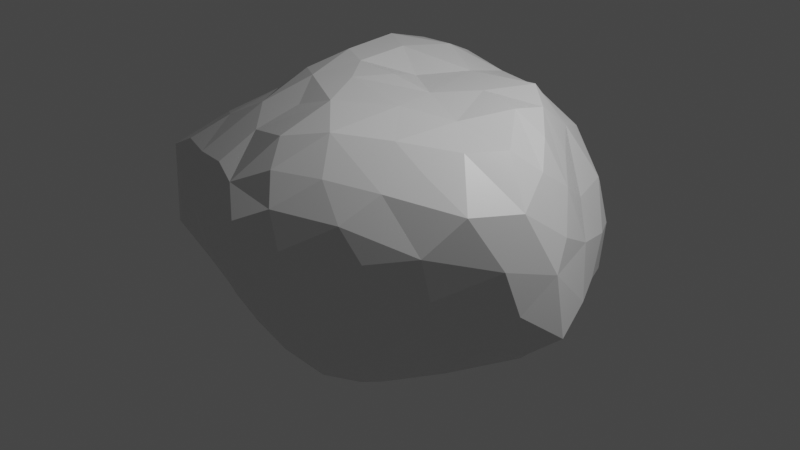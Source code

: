 # Source: Rock-1-Flat_1.blend  (saved by Blender 3.1.7; exported with 4.5.12 LTS)
import bpy
from mathutils import Matrix  # noqa: F401  (used for matrix-valued properties, if any)

bpy.ops.wm.read_factory_settings(use_empty=True)
scene = bpy.context.scene
scene.name = 'Scene'

# ---- collections
col_collection = bpy.data.collections.new('Collection'); scene.collection.children.link(col_collection)

# ---- materials (node trees are filled in below, after node groups)
mat_material = bpy.data.materials.new('Material')
mat_material.alpha_threshold = 0.0
mat_material.use_transparent_shadow = False
mat_material.line_color = (0.0, 0.0, 0.0, 1.0)

# ---- material node trees
mat_material.use_nodes = True; mat_material.node_tree.nodes.clear()
_N = mat_material.node_tree.nodes; _L = mat_material.node_tree.links
n0 = _N.new('ShaderNodeOutputMaterial'); n0.name = 'Material Output'; n0.location = (300, 300)
n1 = _N.new('ShaderNodeBsdfPrincipled'); n1.name = 'Principled BSDF'; n1.location = (10, 300)
n1.distribution = 'GGX'
n1.subsurface_method = 'RANDOM_WALK_SKIN'
n1.inputs[2].default_value = 0.4
n1.inputs[3].default_value = 1.45
n1.inputs[27].default_value = (0.0, 0.0, 0.0, 1.0)
n1.inputs[28].default_value = 1.0
_L.new(n1.outputs[0], n0.inputs[0])
n0.is_active_output = True

# ---- world
world_world = bpy.data.worlds.new('World'); scene.world = world_world
world_world.use_nodes = True; world_world.node_tree.nodes.clear()
_N = world_world.node_tree.nodes; _L = world_world.node_tree.links
n0 = _N.new('ShaderNodeOutputWorld'); n0.name = 'World Output'; n0.location = (300, 300)
n1 = _N.new('ShaderNodeBackground'); n1.name = 'Background'; n1.location = (10, 300)
n1.inputs[0].default_value = (0.05088, 0.05088, 0.05088, 1.0)
_L.new(n1.outputs[0], n0.inputs[0])
n0.is_active_output = True
world_world.color = (0.05088, 0.05088, 0.05088)
world_world.use_sun_shadow = False
world_world.sun_shadow_jitter_overblur = 0.0

# ---- cameras
cam_camera = bpy.data.cameras.new('Camera')
cam_camera.clip_end = 100.0
cam_camera.ortho_scale = 7.314

# ---- lights
light_light = bpy.data.lights.new('Light', 'POINT')
light_light.transmission_factor = 0.0
light_light.energy = 1000.0
light_light.shadow_soft_size = 0.1
light_light.shadow_maximum_resolution = 0.006
light_light.use_absolute_resolution = True

# ---- meshes
me_quad_sphere = bpy.data.meshes.new('Quad Sphere')
me_quad_sphere.from_pydata([(-1.976, 1.239, -2.245), (-0.592, -1.586, -0.008788), (-0.3452, 0.2186, -2.445), (-2.331, 1.182, -1.915), (1.214, 0.3785, -1.534), (-2.699, -0.1014, -1.65), (0.2776, -0.9468, 0.6806), (-0.2671, -0.3357, -2.163), (-3.428, 0.6357, -0.165), (-1.068, 2.681, -2.025), (-0.4087, -0.9486, 1.17), (-0.3677, 0.6643, -2.623), (-0.4689, 1.777, -2.537), (-2.105, -0.7853, -1.429), (-3.46, -0.5482, -0.5374), (-0.07749, 2.508, 0.6575), (-1.503, -0.4201, -1.93), (0.7105, -0.1601, 0.9859), (-1.484, 2.859, 0.2771), (1.553, 0.5635, 0.009967), (0.1707, 0.901, 1.237), (-2.6, 2.504, -0.7804), (-2.498, 2.194, -1.708), (1.61, 0.3332, -0.3253), (-1.059, 2.259, 1.099), (-2.298, 0.818, 1.023), (-0.1988, -0.09607, 1.261), (1.312, 0.9666, -1.522), (-1.622, 0.6913, 1.39), (0.06842, -0.2636, -1.945), (0.347, 1.783, -2.083), (0.7598, 1.705, 0.7356), (-1.829, 2.346, 0.7321), (-2.221, 3.126, -0.09932), (-2.339, -0.412, -1.693), (-1.361, 2.834, -1.741), (-0.4114, 3.301, -0.9333), (1.412, -0.03338, -0.7477), (-3.523, 0.08362, -0.1835), (0.07171, 1.342, -2.349), (-2.686, 2.579, -0.3777), (-0.6594, -1.503, -0.6365), (-2.946, 0.9787, 0.4424), (1.116, 2.222, -0.5998), (-0.8175, -0.4952, 1.287), (-2.016, 3.07, -0.6969), (0.9056, 0.8217, -1.923), (-3.104, 1.097, -1.061), (-2.248, -1.112, 0.5102), (-3.343, -0.6182, 0.1443), (-2.306, 2.606, -1.256), (-1.728, -1.316, 0.5986), (0.2048, -1.179, -0.06011), (-1.466, -1.446, -0.8951), (1.589, 0.9652, -0.9497), (1.674, 0.437, -1.143), (-2.739, 1.914, -1.391), (-2.559, 2.78, 0.2317), (-1.232, 1.139, -2.745), (-1.648, 2.61, -2.091), (-1.214, 1.188, 1.386), (-0.7, -1.576, 0.4448), (-0.2726, -1.224, 0.7814), (-1.243, 0.4676, 1.386), (0.4397, -0.74, -1.033), (-1.858, -1.122, -1.149), (-1.109, -1.733, 0.2419), (0.3658, -1.001, -0.5019), (-0.7939, 1.175, -2.865), (-3.327, 0.9988, -0.4712), (-0.002886, -1.291, 0.3621), (-3.254, 0.6677, -0.8659), (1.468, 1.127, -0.3057), (-0.8336, -1.327, -1.441), (0.5248, 2.213, -1.798), (-2.704, -1.058, 0.111), (0.4558, 1.496, 1.215), (-2.442, 1.472, 0.7492), (-0.4065, 1.239, -2.667), (-1.998, 1.302, 1.145), (-3.236, -0.749, -0.8203), (-1.595, 2.055, 1.206), (1.036, 2.073, 0.03451), (1.038, -0.3784, -0.6137), (-2.962, -0.0523, 0.4983), (1.439, 1.396, -0.889), (-2.458, 0.3049, -1.868), (1.328, -0.2303, -0.153), (-2.423, -0.5089, 0.7322), (-3.052, 1.69, 0.0876), (-2.378, -1.135, -0.5396), (-1.967, 0.3592, -2.153), (0.4599, 2.977, -0.5544), (-0.02815, 3.121, -0.211), (-0.9649, -1.115, 1.038), (1.044, -0.5241, 0.494), (-2.026, 1.879, -2.459), (-1.484, 3.229, -0.2646), (-1.554, -1.667, 0.1365), (0.7162, -0.8499, 0.04575), (-2.945, -0.938, -0.4582), (-2.865, 2.223, 0.03514), (-2.805, -0.8124, 0.425), (-2.927, 1.747, -0.9695), (-1.29, -0.4935, 1.128), (-0.19, -0.7851, -1.892), (1.375, 0.007728, 0.4458), (-2.963, 0.1675, -1.447), (-2.282, 1.867, 0.635), (-0.2144, -1.109, -1.553), (-1.324, -1.535, 0.5535), (0.8025, 2.535, -0.251), (-1.519, -0.03797, 1.29), (-2.223, 2.276, -2.108), (-1.289, 2.446, 0.7881), (-2.214, 0.09255, 0.9375), (1.041, 1.587, -1.588), (0.1427, -0.5774, 1.101), (-2.772, 1.244, -1.564), (-1.722, 0.789, -2.379), (-1.306, -1.286, -1.278), (-3.156, 0.4881, 0.3733), (1.172, 2.023, -1.121), (1.006, -0.1471, -1.196), (-0.7356, 0.4466, 1.346), (0.8086, 1.125, 1.134), (1.079, 0.7643, 0.9656), (0.5132, 2.371, 0.4582), (-1.011, 0.06452, 1.351), (-1.919, -1.459, 0.2424), (0.3995, 0.1174, 1.169), (0.1089, 2.013, 0.9727), (-0.5556, 2.686, -1.922), (-0.3389, 2.923, 0.3182), (-1.622, 1.46, 1.39), (1.194, 1.41, 0.06319), (-1.038, -1.499, -0.992), (0.854, 2.288, -1.53), (-1.565, -0.8986, 0.8848), (-0.9714, 1.783, 1.314), (-1.878, -1.426, -0.5186), (-1.225, -1.668, -0.5496), (1.294, 1.81, -0.516), (-0.2246, -1.214, -1.02), (-3.494, -0.2262, 0.1043), (-2.706, 1.768, 0.4581), (1.007, 0.2272, 0.9711), (-3.439, -0.0007001, -0.5727), (-1.049, 3.115, -1.286), (-0.8214, -1.411, 0.7917), (-2.44, 2.352, 0.4393), (-2.618, 0.5591, 0.7344), (0.2324, 2.772, -1.552), (-0.2143, 0.4391, 1.25), (-0.4282, 2.125, 1.001), (0.211, 3.176, -0.9884), (0.2717, -0.6054, -1.533), (1.282, 0.4451, 0.7289), (-1.831, 2.773, -1.602), (-0.2842, -1.38, -0.3868), (-2.881, -0.4318, -1.344), (-0.6442, -0.934, -1.913), (-0.7498, 2.512, 0.8116), (-0.8711, 1.821, -2.758), (-1.5, -0.8611, -1.689), (-0.1344, 2.349, -2.056), (0.3746, 2.768, -0.05702), (-0.194, 2.998, -1.482), (-2.246, -1.298, -0.09145), (-0.4719, 3.247, -0.1837), (-1.866, 0.2308, 1.229), (0.7026, 1.205, -2.03), (-3.223, 1.159, 0.07277), (-2.003, 1.933, 0.9533), (0.4667, 0.8543, -2.196), (-0.01271, 3.22, -0.6449), (-1.632, 1.507, -2.61), (0.5392, -0.5711, 0.8209), (-1.891, -0.473, 1.006), (-1.467, 0.02403, -2.206), (-3.162, 1.518, -0.3126), (0.1385, 0.3532, -2.234), (-0.9822, 2.258, -2.524), (-0.05555, 1.963, -2.224), (0.7266, 0.1928, -1.605), (1.049, 1.259, 0.6151), (-1.505, 3.081, -1.141), (-0.9198, 2.989, 0.1917), (-2.937, 2.051, -0.3314), (-3.151, -0.2103, -1.11), (0.7307, 0.7014, 1.219), (-2.635, -0.8205, -1.105), (-0.3582, 1.383, 1.217), (-1.046, 3.273, -0.3512), (-1.297, 1.996, -2.784), (-0.7364, 0.8484, 1.219), (1.326, 0.894, 0.4101), (-0.9084, -0.3617, -2.165), (-1.994, 2.711, 0.3179), (-1.217, 3.264, -0.805), (-1.184, 0.4923, -2.525), (-2.499, 1.842, -1.921), (-0.5549, 2.23, -2.342), (-2.858, 0.6238, -1.555), (-1.501, 2.415, -2.465), (0.8368, 2.669, -1.151), (0.7365, -0.7127, -0.5114), (-1.998, -0.25, -1.922)], [], [(39, 171, 174), (58, 176, 194), (47, 69, 180), (150, 145, 108), (52, 70, 159), (200, 179, 119), (202, 12, 182), (191, 160, 34), (134, 60, 139), (10, 6, 117), (203, 107, 71), (120, 53, 65), (120, 73, 136), (9, 148, 132), (107, 189, 71), (26, 153, 128), (122, 205, 43), (56, 22, 201), (202, 182, 132), (11, 2, 200), (118, 3, 203), (153, 26, 130), (188, 103, 180), (3, 0, 119), (142, 82, 135), (110, 129, 98), (169, 193, 187), (90, 168, 75), (59, 204, 113), (164, 16, 197), (4, 46, 27), (85, 142, 72), (69, 172, 180), (129, 140, 98), (173, 134, 81), (161, 105, 109), (195, 192, 60), (199, 186, 45), (79, 173, 77), (101, 89, 145), (205, 111, 43), (85, 27, 116), (154, 192, 131), (158, 59, 113), (69, 8, 172), (40, 101, 57), (196, 19, 72), (88, 84, 102), (101, 188, 180), (52, 67, 99), (55, 123, 4), (168, 90, 140), (67, 52, 159), (89, 101, 180), (30, 116, 171), (48, 102, 75), (76, 131, 192), (152, 74, 165), (29, 184, 156), (77, 145, 42), (1, 141, 41), (89, 172, 145), (96, 176, 0), (20, 153, 130), (112, 178, 104), (46, 181, 174), (88, 178, 115), (15, 131, 127), (8, 147, 38), (126, 125, 190), (64, 123, 206), (133, 169, 187), (115, 170, 25), (177, 6, 95), (141, 136, 41), (37, 87, 83), (114, 32, 24), (120, 65, 164), (8, 71, 147), (181, 29, 7), (121, 84, 151), (73, 120, 164), (95, 6, 99), (98, 140, 141), (114, 162, 18), (110, 94, 138), (152, 165, 167), (100, 75, 49), (48, 51, 138), (77, 108, 145), (2, 7, 197), (162, 154, 15), (12, 163, 182), (29, 156, 105), (124, 153, 195), (110, 61, 149), (139, 154, 24), (56, 50, 22), (80, 160, 191), (189, 147, 71), (198, 150, 108), (58, 194, 163), (67, 206, 99), (5, 160, 107), (40, 33, 45), (197, 105, 161), (128, 44, 26), (86, 91, 34), (6, 177, 117), (122, 116, 137), (22, 113, 201), (33, 18, 97), (36, 93, 175), (154, 131, 15), (193, 97, 187), (136, 73, 41), (39, 181, 11), (153, 124, 128), (175, 92, 155), (95, 99, 87), (202, 165, 183), (134, 79, 28), (25, 77, 42), (53, 141, 140), (119, 179, 91), (146, 190, 130), (35, 186, 148), (172, 42, 145), (29, 181, 184), (120, 136, 141), (16, 179, 197), (70, 52, 99), (72, 135, 196), (48, 129, 51), (15, 133, 162), (197, 161, 164), (23, 19, 106), (32, 198, 108), (76, 125, 31), (167, 132, 148), (205, 137, 74), (82, 31, 135), (20, 190, 125), (54, 85, 72), (120, 141, 53), (20, 130, 190), (8, 121, 172), (10, 26, 44), (9, 132, 182), (156, 123, 64), (144, 38, 14), (198, 57, 150), (47, 118, 203), (86, 203, 3), (111, 127, 82), (177, 17, 117), (93, 169, 133), (23, 87, 37), (38, 144, 121), (35, 158, 186), (71, 47, 203), (30, 74, 116), (118, 201, 3), (49, 84, 144), (56, 103, 21), (41, 73, 143), (68, 11, 200), (162, 114, 24), (74, 183, 165), (79, 25, 28), (170, 112, 28), (205, 92, 111), (16, 164, 207), (106, 95, 87), (106, 17, 95), (5, 86, 34), (204, 59, 9), (113, 22, 50), (199, 45, 97), (40, 57, 33), (63, 195, 60), (7, 105, 197), (74, 30, 183), (139, 60, 192), (100, 49, 80), (63, 60, 28), (93, 166, 92), (56, 21, 50), (204, 9, 182), (200, 58, 68), (86, 107, 203), (185, 135, 31), (46, 184, 181), (36, 199, 193), (65, 90, 191), (11, 68, 78), (12, 183, 39), (153, 20, 192), (10, 117, 26), (165, 132, 167), (122, 43, 142), (1, 159, 70), (36, 193, 169), (170, 115, 178), (55, 23, 37), (32, 173, 81), (19, 157, 106), (111, 92, 166), (70, 99, 6), (157, 126, 190), (82, 127, 31), (72, 142, 135), (94, 44, 138), (36, 155, 167), (48, 88, 102), (106, 146, 17), (130, 117, 17), (121, 151, 42), (112, 104, 44), (200, 2, 197), (18, 187, 97), (1, 66, 141), (20, 76, 192), (184, 4, 123), (99, 206, 87), (91, 207, 34), (62, 6, 10), (39, 174, 181), (46, 171, 27), (161, 73, 164), (84, 115, 151), (21, 103, 188), (65, 53, 140), (74, 137, 116), (13, 34, 164), (128, 63, 112), (67, 64, 206), (43, 111, 82), (67, 143, 64), (30, 39, 183), (25, 42, 151), (63, 28, 112), (18, 162, 187), (39, 30, 171), (166, 93, 133), (112, 44, 128), (32, 81, 24), (205, 74, 152), (55, 37, 123), (60, 134, 28), (156, 184, 123), (48, 138, 178), (205, 152, 155), (84, 88, 115), (196, 135, 185), (40, 45, 21), (91, 3, 119), (129, 48, 75), (199, 148, 186), (62, 61, 70), (100, 80, 191), (36, 167, 148), (173, 32, 108), (33, 97, 45), (6, 62, 70), (35, 148, 9), (201, 113, 96), (49, 102, 84), (54, 55, 27), (57, 198, 33), (146, 157, 190), (34, 13, 191), (41, 143, 159), (131, 76, 31), (57, 101, 150), (125, 185, 31), (45, 186, 158), (85, 122, 142), (101, 40, 188), (105, 156, 109), (180, 103, 47), (44, 104, 138), (86, 5, 107), (196, 185, 125), (179, 16, 207), (111, 166, 127), (39, 11, 78), (51, 110, 138), (91, 179, 207), (109, 143, 73), (49, 75, 102), (85, 54, 27), (34, 207, 164), (196, 157, 19), (204, 182, 194), (176, 96, 194), (85, 116, 122), (80, 189, 160), (46, 4, 184), (12, 39, 78), (92, 175, 93), (48, 178, 88), (168, 129, 75), (161, 109, 73), (46, 174, 171), (62, 149, 61), (56, 118, 103), (50, 158, 113), (23, 106, 87), (124, 63, 128), (165, 202, 132), (37, 83, 123), (176, 58, 0), (200, 197, 179), (58, 163, 68), (205, 155, 92), (110, 51, 129), (129, 168, 140), (206, 123, 83), (17, 177, 95), (91, 86, 3), (10, 149, 62), (12, 78, 163), (10, 44, 94), (66, 98, 141), (160, 5, 34), (158, 35, 59), (78, 68, 163), (146, 130, 17), (26, 117, 130), (202, 183, 12), (107, 160, 189), (8, 38, 121), (35, 9, 59), (133, 15, 166), (19, 23, 72), (36, 169, 93), (32, 114, 18), (14, 38, 147), (172, 89, 180), (55, 4, 27), (42, 172, 121), (8, 69, 71), (110, 66, 61), (79, 134, 173), (144, 84, 121), (206, 83, 87), (94, 110, 149), (14, 80, 49), (1, 61, 66), (192, 195, 153), (63, 124, 195), (0, 3, 96), (109, 156, 64), (65, 140, 90), (58, 200, 119), (58, 119, 0), (194, 182, 163), (1, 41, 159), (29, 105, 7), (90, 100, 191), (166, 15, 127), (80, 14, 189), (151, 115, 25), (150, 101, 145), (170, 28, 25), (205, 122, 137), (198, 18, 33), (7, 2, 181), (45, 158, 50), (61, 1, 70), (65, 13, 164), (104, 178, 138), (118, 56, 201), (43, 82, 142), (170, 178, 112), (20, 125, 76), (109, 64, 143), (54, 72, 23), (162, 24, 154), (10, 94, 149), (14, 147, 189), (54, 23, 55), (139, 24, 81), (32, 18, 198), (196, 126, 157), (139, 192, 154), (196, 125, 126), (199, 97, 193), (11, 181, 2), (118, 47, 103), (159, 143, 67), (36, 175, 155), (113, 204, 96), (173, 108, 77), (106, 157, 146), (27, 171, 116), (79, 77, 25), (36, 148, 199), (152, 167, 155), (134, 139, 81), (127, 131, 31), (144, 14, 49), (50, 21, 45), (69, 47, 71), (204, 194, 96), (40, 21, 188), (110, 98, 66), (13, 65, 191), (133, 187, 162), (100, 90, 75), (201, 96, 3)])
me_quad_sphere.materials.append(mat_material)
me_quad_sphere.remesh_voxel_size = 0.035
me_quad_sphere.use_remesh_fix_poles = True
me_quad_sphere.use_remesh_preserve_attributes = False
me_quad_sphere.use_mirror_vertex_groups = False
me_quad_sphere.update()

# ---- objects
ob_camera = bpy.data.objects.new('Camera', cam_camera)
ob_quad_sphere = bpy.data.objects.new('Quad Sphere', me_quad_sphere)
ob_light = bpy.data.objects.new('Light', light_light)

# ---- transforms, parenting, visibility, modifiers, constraints
ob_camera.location = (7.359, -6.926, 4.946)
ob_camera.rotation_euler = (1.109, 0.0, 0.8149)
ob_camera.lock_rotations_4d = False
ob_camera.empty_display_type = 'ARROWS'
ob_camera.color = (0.0, 0.0, 0.0, 0.0)
ob_camera.display_type = 'WIRE'
ob_camera.lineart.crease_threshold = 0.0
ob_quad_sphere.location = (0.0, 0.0, 0.0)
ob_quad_sphere.lock_rotations_4d = False
ob_quad_sphere.empty_display_type = 'ARROWS'
ob_quad_sphere.lineart.crease_threshold = 0.0
ob_light.location = (4.076, 1.005, 5.904)
ob_light.rotation_euler = (0.6503, 0.05522, 1.866)
ob_light.lock_rotations_4d = False
ob_light.empty_display_type = 'ARROWS'
ob_light.color = (0.0, 0.0, 0.0, 0.0)
ob_light.lineart.crease_threshold = 0.0

# ---- collection membership
col_collection.objects.link(ob_camera)
col_collection.objects.link(ob_quad_sphere)
col_collection.objects.link(ob_light)

# ---- scene / render settings (as saved in the file)
scene.frame_start = 1; scene.frame_end = 250; scene.frame_set(1)
scene.render.engine = 'BLENDER_EEVEE_NEXT'
scene.cycles.sampling_pattern = 'TABULATED_SOBOL'
scene.cycles.use_light_tree = False
scene.view_settings.view_transform = 'Filmic'
bpy.context.view_layer.update()

# ---- added for rendering (the .blend has no active camera): camera
cam_auto = bpy.data.cameras.new('AutoCamera')
cam_auto.lens = 50.0
cam_auto.sensor_width = 36.0
cam_auto.clip_end = 1000.0
ob_auto_camera = bpy.data.objects.new('AutoCamera', cam_auto)
scene.collection.objects.link(ob_auto_camera)
ob_auto_camera.location = (6.84249, -8.53593, 5.47571)
ob_auto_camera.rotation_euler = (1.09748, -7.21219e-08, 0.694738)
scene.camera = ob_auto_camera
bpy.context.view_layer.update()
